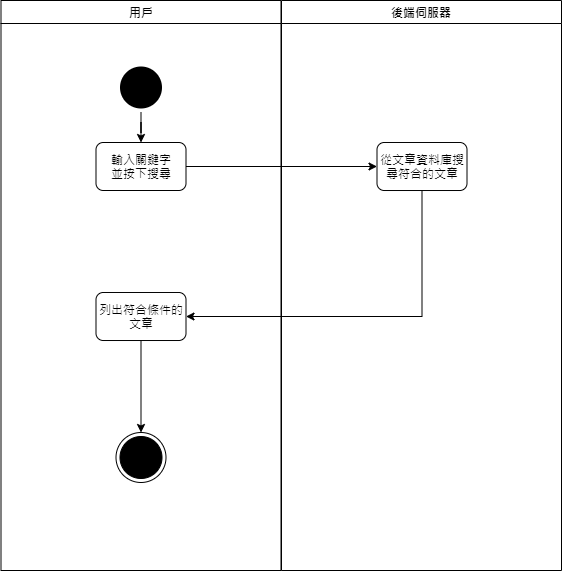

The diagram above was exported from draw.io. Its source (the exported page's mxGraphModel, read from the mxfile embedded in the PNG):
<mxGraphModel dx="1038" dy="580" grid="1" gridSize="10" guides="1" tooltips="1" connect="1" arrows="1" fold="1" page="1" pageScale="1" pageWidth="1169" pageHeight="826" background="#ffffff" math="0" shadow="0">
  <root>
    <mxCell id="0" />
    <mxCell id="1" parent="0" />
    <mxCell id="2" value="用戶" style="swimlane;whiteSpace=wrap" parent="1" vertex="1">
      <mxGeometry x="164.5" y="128" width="280" height="570" as="geometry" />
    </mxCell>
    <mxCell id="tsB3Igw4AKaKBtiRKcv_-5" style="edgeStyle=orthogonalEdgeStyle;rounded=0;orthogonalLoop=1;jettySize=auto;html=1;" parent="2" source="tsB3Igw4AKaKBtiRKcv_-3" target="tsB3Igw4AKaKBtiRKcv_-4" edge="1">
      <mxGeometry relative="1" as="geometry" />
    </mxCell>
    <mxCell id="tsB3Igw4AKaKBtiRKcv_-3" value="" style="ellipse;shape=startState;fillColor=#000000;strokeColor=none;" parent="2" vertex="1">
      <mxGeometry x="115" y="62" width="50" height="50" as="geometry" />
    </mxCell>
    <mxCell id="tsB3Igw4AKaKBtiRKcv_-4" value="輸入關鍵字&lt;br&gt;並按下搜尋" style="rounded=1;whiteSpace=wrap;html=1;" parent="2" vertex="1">
      <mxGeometry x="95" y="142" width="90" height="48" as="geometry" />
    </mxCell>
    <mxCell id="tsB3Igw4AKaKBtiRKcv_-12" style="edgeStyle=orthogonalEdgeStyle;rounded=0;orthogonalLoop=1;jettySize=auto;html=1;" parent="2" source="tsB3Igw4AKaKBtiRKcv_-9" target="tsB3Igw4AKaKBtiRKcv_-10" edge="1">
      <mxGeometry relative="1" as="geometry" />
    </mxCell>
    <mxCell id="tsB3Igw4AKaKBtiRKcv_-9" value="列出符合條件的&lt;br&gt;文章" style="rounded=1;whiteSpace=wrap;html=1;" parent="2" vertex="1">
      <mxGeometry x="95" y="292" width="90" height="48" as="geometry" />
    </mxCell>
    <mxCell id="tsB3Igw4AKaKBtiRKcv_-10" value="" style="ellipse;html=1;shape=endState;fillColor=#000000;" parent="2" vertex="1">
      <mxGeometry x="115" y="432" width="50" height="50" as="geometry" />
    </mxCell>
    <mxCell id="3" value="後端伺服器" style="swimlane;whiteSpace=wrap" parent="1" vertex="1">
      <mxGeometry x="445" y="128" width="280" height="570" as="geometry" />
    </mxCell>
    <mxCell id="tsB3Igw4AKaKBtiRKcv_-7" value="從文章資料庫搜尋符合的文章" style="rounded=1;whiteSpace=wrap;html=1;" parent="3" vertex="1">
      <mxGeometry x="95.5" y="142" width="90" height="48" as="geometry" />
    </mxCell>
    <mxCell id="tsB3Igw4AKaKBtiRKcv_-6" style="edgeStyle=orthogonalEdgeStyle;rounded=0;orthogonalLoop=1;jettySize=auto;html=1;" parent="1" source="tsB3Igw4AKaKBtiRKcv_-4" target="tsB3Igw4AKaKBtiRKcv_-7" edge="1">
      <mxGeometry relative="1" as="geometry">
        <mxPoint x="530" y="294" as="targetPoint" />
      </mxGeometry>
    </mxCell>
    <mxCell id="tsB3Igw4AKaKBtiRKcv_-8" style="edgeStyle=orthogonalEdgeStyle;rounded=0;orthogonalLoop=1;jettySize=auto;html=1;" parent="1" source="tsB3Igw4AKaKBtiRKcv_-7" target="tsB3Igw4AKaKBtiRKcv_-9" edge="1">
      <mxGeometry relative="1" as="geometry">
        <mxPoint x="585" y="450" as="targetPoint" />
        <Array as="points">
          <mxPoint x="585" y="444" />
        </Array>
      </mxGeometry>
    </mxCell>
  </root>
</mxGraphModel>